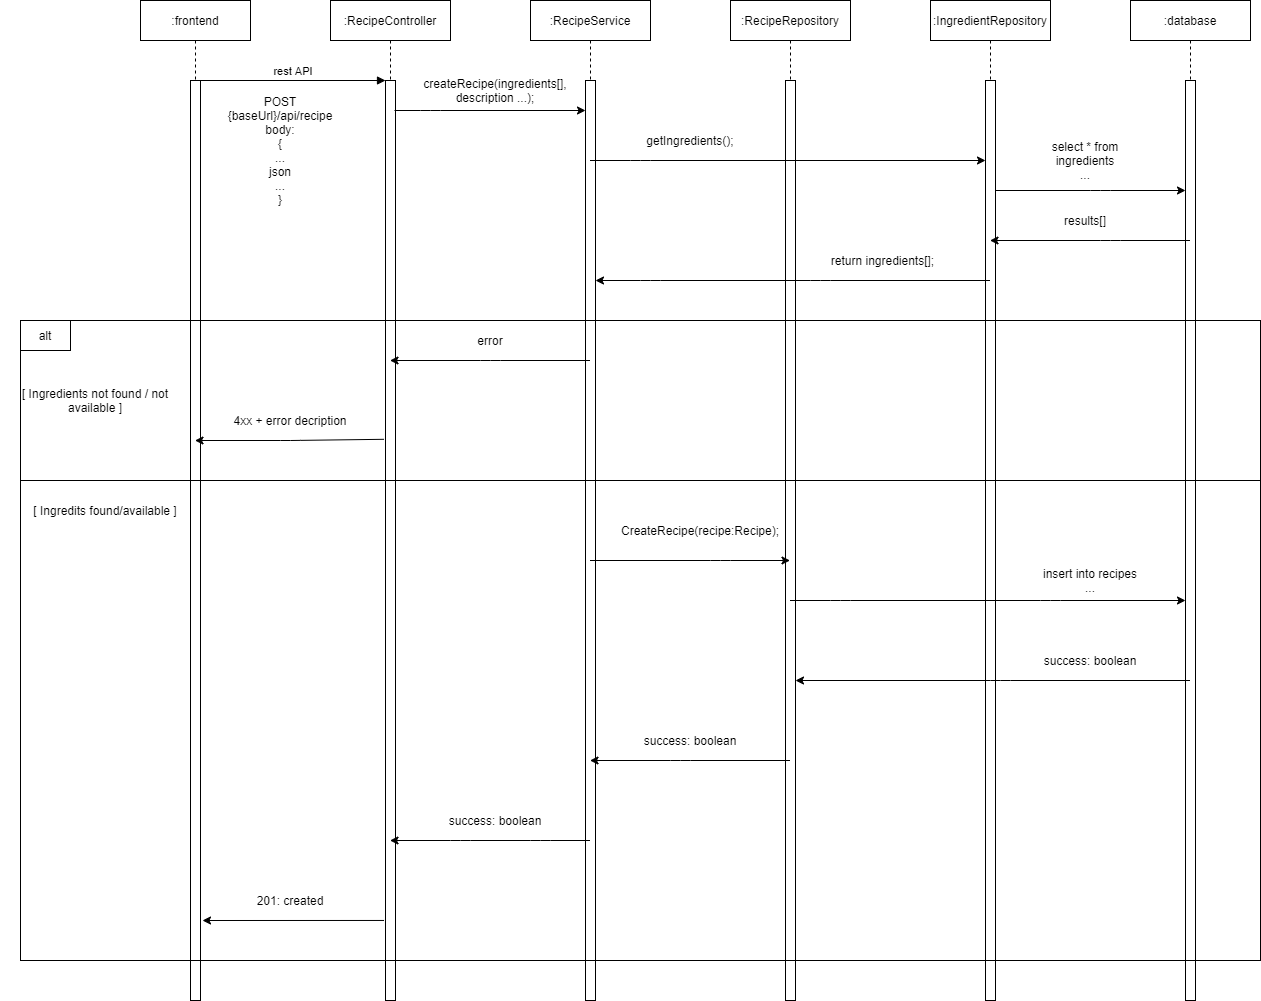

The diagram above was exported from draw.io. Its source (the exported page's mxGraphModel, read from the mxfile embedded in the PNG):
<mxGraphModel dx="1102" dy="694" grid="1" gridSize="10" guides="1" tooltips="1" connect="1" arrows="1" fold="1" page="1" pageScale="1" pageWidth="3300" pageHeight="4681" math="0" shadow="0">
  <root>
    <mxCell id="0" />
    <mxCell id="1" parent="0" />
    <mxCell id="3nuBFxr9cyL0pnOWT2aG-1" value=":frontend" style="shape=umlLifeline;perimeter=lifelinePerimeter;container=1;collapsible=0;recursiveResize=0;rounded=0;shadow=0;strokeWidth=1;" parent="1" vertex="1">
      <mxGeometry x="200" y="80" width="110" height="1000" as="geometry" />
    </mxCell>
    <mxCell id="3nuBFxr9cyL0pnOWT2aG-2" value="" style="points=[];perimeter=orthogonalPerimeter;rounded=0;shadow=0;strokeWidth=1;" parent="3nuBFxr9cyL0pnOWT2aG-1" vertex="1">
      <mxGeometry x="50" y="80" width="10" height="920" as="geometry" />
    </mxCell>
    <mxCell id="3nuBFxr9cyL0pnOWT2aG-5" value=":RecipeController" style="shape=umlLifeline;perimeter=lifelinePerimeter;container=1;collapsible=0;recursiveResize=0;rounded=0;shadow=0;strokeWidth=1;" parent="1" vertex="1">
      <mxGeometry x="390" y="80" width="120" height="1000" as="geometry" />
    </mxCell>
    <mxCell id="3nuBFxr9cyL0pnOWT2aG-6" value="" style="points=[];perimeter=orthogonalPerimeter;rounded=0;shadow=0;strokeWidth=1;" parent="3nuBFxr9cyL0pnOWT2aG-5" vertex="1">
      <mxGeometry x="55" y="80" width="10" height="920" as="geometry" />
    </mxCell>
    <mxCell id="3nuBFxr9cyL0pnOWT2aG-8" value="rest API" style="verticalAlign=bottom;endArrow=block;entryX=0;entryY=0;shadow=0;strokeWidth=1;" parent="1" source="3nuBFxr9cyL0pnOWT2aG-2" target="3nuBFxr9cyL0pnOWT2aG-6" edge="1">
      <mxGeometry relative="1" as="geometry">
        <mxPoint x="465" y="160" as="sourcePoint" />
      </mxGeometry>
    </mxCell>
    <mxCell id="Loc0opypSt6sTRkYSco6-1" value=":RecipeService" style="shape=umlLifeline;perimeter=lifelinePerimeter;container=1;collapsible=0;recursiveResize=0;rounded=0;shadow=0;strokeWidth=1;" parent="1" vertex="1">
      <mxGeometry x="590" y="80" width="120" height="1000" as="geometry" />
    </mxCell>
    <mxCell id="Loc0opypSt6sTRkYSco6-2" value="" style="points=[];perimeter=orthogonalPerimeter;rounded=0;shadow=0;strokeWidth=1;" parent="Loc0opypSt6sTRkYSco6-1" vertex="1">
      <mxGeometry x="55" y="80" width="10" height="920" as="geometry" />
    </mxCell>
    <mxCell id="Loc0opypSt6sTRkYSco6-3" value=":RecipeRepository" style="shape=umlLifeline;perimeter=lifelinePerimeter;container=1;collapsible=0;recursiveResize=0;rounded=0;shadow=0;strokeWidth=1;" parent="1" vertex="1">
      <mxGeometry x="790" y="80" width="120" height="1000" as="geometry" />
    </mxCell>
    <mxCell id="Loc0opypSt6sTRkYSco6-4" value="" style="points=[];perimeter=orthogonalPerimeter;rounded=0;shadow=0;strokeWidth=1;" parent="Loc0opypSt6sTRkYSco6-3" vertex="1">
      <mxGeometry x="55" y="80" width="10" height="920" as="geometry" />
    </mxCell>
    <mxCell id="Loc0opypSt6sTRkYSco6-5" value=":database" style="shape=umlLifeline;perimeter=lifelinePerimeter;container=1;collapsible=0;recursiveResize=0;rounded=0;shadow=0;strokeWidth=1;" parent="1" vertex="1">
      <mxGeometry x="1190" y="80" width="120" height="1000" as="geometry" />
    </mxCell>
    <mxCell id="Loc0opypSt6sTRkYSco6-6" value="" style="points=[];perimeter=orthogonalPerimeter;rounded=0;shadow=0;strokeWidth=1;" parent="Loc0opypSt6sTRkYSco6-5" vertex="1">
      <mxGeometry x="55" y="80" width="10" height="920" as="geometry" />
    </mxCell>
    <mxCell id="Loc0opypSt6sTRkYSco6-7" value=":IngredientRepository" style="shape=umlLifeline;perimeter=lifelinePerimeter;container=1;collapsible=0;recursiveResize=0;rounded=0;shadow=0;strokeWidth=1;" parent="1" vertex="1">
      <mxGeometry x="990" y="80" width="120" height="1000" as="geometry" />
    </mxCell>
    <mxCell id="Loc0opypSt6sTRkYSco6-8" value="" style="points=[];perimeter=orthogonalPerimeter;rounded=0;shadow=0;strokeWidth=1;" parent="Loc0opypSt6sTRkYSco6-7" vertex="1">
      <mxGeometry x="55" y="80" width="10" height="920" as="geometry" />
    </mxCell>
    <mxCell id="Loc0opypSt6sTRkYSco6-9" value="" style="endArrow=classic;html=1;" parent="1" target="Loc0opypSt6sTRkYSco6-2" edge="1">
      <mxGeometry width="50" height="50" relative="1" as="geometry">
        <mxPoint x="454" y="190" as="sourcePoint" />
        <mxPoint x="640" y="230" as="targetPoint" />
        <Array as="points">
          <mxPoint x="490" y="190" />
        </Array>
      </mxGeometry>
    </mxCell>
    <mxCell id="Loc0opypSt6sTRkYSco6-10" value="createRecipe(ingredients[], description ...);" style="text;html=1;strokeColor=none;fillColor=none;align=center;verticalAlign=middle;whiteSpace=wrap;rounded=0;" parent="1" vertex="1">
      <mxGeometry x="535" y="160" width="40" height="20" as="geometry" />
    </mxCell>
    <mxCell id="Loc0opypSt6sTRkYSco6-11" value="" style="endArrow=classic;html=1;" parent="1" source="Loc0opypSt6sTRkYSco6-1" target="Loc0opypSt6sTRkYSco6-8" edge="1">
      <mxGeometry width="50" height="50" relative="1" as="geometry">
        <mxPoint x="590" y="280" as="sourcePoint" />
        <mxPoint x="640" y="230" as="targetPoint" />
        <Array as="points">
          <mxPoint x="700" y="240" />
        </Array>
      </mxGeometry>
    </mxCell>
    <mxCell id="Loc0opypSt6sTRkYSco6-12" value="getIngredients();" style="text;html=1;strokeColor=none;fillColor=none;align=center;verticalAlign=middle;whiteSpace=wrap;rounded=0;" parent="1" vertex="1">
      <mxGeometry x="730" y="210" width="40" height="20" as="geometry" />
    </mxCell>
    <mxCell id="Loc0opypSt6sTRkYSco6-13" value="" style="endArrow=classic;html=1;" parent="1" source="Loc0opypSt6sTRkYSco6-7" target="Loc0opypSt6sTRkYSco6-2" edge="1">
      <mxGeometry width="50" height="50" relative="1" as="geometry">
        <mxPoint x="590" y="280" as="sourcePoint" />
        <mxPoint x="640" y="230" as="targetPoint" />
        <Array as="points">
          <mxPoint x="880" y="360" />
          <mxPoint x="710" y="360" />
        </Array>
      </mxGeometry>
    </mxCell>
    <mxCell id="Loc0opypSt6sTRkYSco6-14" value="return ingredients[];" style="text;html=1;strokeColor=none;fillColor=none;align=center;verticalAlign=middle;whiteSpace=wrap;rounded=0;" parent="1" vertex="1">
      <mxGeometry x="880" y="330" width="125" height="20" as="geometry" />
    </mxCell>
    <mxCell id="Loc0opypSt6sTRkYSco6-16" value="" style="endArrow=classic;html=1;" parent="1" source="Loc0opypSt6sTRkYSco6-8" target="Loc0opypSt6sTRkYSco6-6" edge="1">
      <mxGeometry width="50" height="50" relative="1" as="geometry">
        <mxPoint x="590" y="280" as="sourcePoint" />
        <mxPoint x="640" y="230" as="targetPoint" />
        <Array as="points">
          <mxPoint x="1160" y="270" />
        </Array>
      </mxGeometry>
    </mxCell>
    <mxCell id="Loc0opypSt6sTRkYSco6-17" value="" style="endArrow=classic;html=1;" parent="1" source="Loc0opypSt6sTRkYSco6-5" target="Loc0opypSt6sTRkYSco6-7" edge="1">
      <mxGeometry width="50" height="50" relative="1" as="geometry">
        <mxPoint x="590" y="280" as="sourcePoint" />
        <mxPoint x="640" y="230" as="targetPoint" />
        <Array as="points">
          <mxPoint x="1170" y="320" />
        </Array>
      </mxGeometry>
    </mxCell>
    <mxCell id="Loc0opypSt6sTRkYSco6-18" value="" style="endArrow=classic;html=1;" parent="1" source="Loc0opypSt6sTRkYSco6-1" target="Loc0opypSt6sTRkYSco6-3" edge="1">
      <mxGeometry width="50" height="50" relative="1" as="geometry">
        <mxPoint x="660" y="380" as="sourcePoint" />
        <mxPoint x="640" y="230" as="targetPoint" />
        <Array as="points">
          <mxPoint x="780" y="640" />
        </Array>
      </mxGeometry>
    </mxCell>
    <mxCell id="Loc0opypSt6sTRkYSco6-19" value="CreateRecipe(recipe:Recipe);" style="text;html=1;strokeColor=none;fillColor=none;align=center;verticalAlign=middle;whiteSpace=wrap;rounded=0;" parent="1" vertex="1">
      <mxGeometry x="740" y="600" width="40" height="20" as="geometry" />
    </mxCell>
    <mxCell id="Loc0opypSt6sTRkYSco6-20" value="" style="endArrow=classic;html=1;" parent="1" source="Loc0opypSt6sTRkYSco6-3" target="Loc0opypSt6sTRkYSco6-6" edge="1">
      <mxGeometry width="50" height="50" relative="1" as="geometry">
        <mxPoint x="590" y="280" as="sourcePoint" />
        <mxPoint x="640" y="230" as="targetPoint" />
        <Array as="points">
          <mxPoint x="900" y="680" />
          <mxPoint x="1110" y="680" />
        </Array>
      </mxGeometry>
    </mxCell>
    <mxCell id="Loc0opypSt6sTRkYSco6-21" value="insert into recipes ..." style="text;html=1;strokeColor=none;fillColor=none;align=center;verticalAlign=middle;whiteSpace=wrap;rounded=0;" parent="1" vertex="1">
      <mxGeometry x="1100" y="650" width="100" height="20" as="geometry" />
    </mxCell>
    <mxCell id="Loc0opypSt6sTRkYSco6-23" value="" style="endArrow=classic;html=1;" parent="1" source="Loc0opypSt6sTRkYSco6-5" target="Loc0opypSt6sTRkYSco6-4" edge="1">
      <mxGeometry width="50" height="50" relative="1" as="geometry">
        <mxPoint x="590" y="440" as="sourcePoint" />
        <mxPoint x="850" y="478" as="targetPoint" />
        <Array as="points">
          <mxPoint x="1060" y="760" />
        </Array>
      </mxGeometry>
    </mxCell>
    <mxCell id="Loc0opypSt6sTRkYSco6-25" value="" style="endArrow=classic;html=1;" parent="1" source="Loc0opypSt6sTRkYSco6-3" target="Loc0opypSt6sTRkYSco6-1" edge="1">
      <mxGeometry width="50" height="50" relative="1" as="geometry">
        <mxPoint x="610" y="530" as="sourcePoint" />
        <mxPoint x="660" y="480" as="targetPoint" />
        <Array as="points">
          <mxPoint x="740" y="840" />
        </Array>
      </mxGeometry>
    </mxCell>
    <mxCell id="Loc0opypSt6sTRkYSco6-26" value="" style="endArrow=classic;html=1;" parent="1" source="Loc0opypSt6sTRkYSco6-1" target="3nuBFxr9cyL0pnOWT2aG-5" edge="1">
      <mxGeometry width="50" height="50" relative="1" as="geometry">
        <mxPoint x="460" y="600" as="sourcePoint" />
        <mxPoint x="510" y="550" as="targetPoint" />
        <Array as="points">
          <mxPoint x="600" y="920" />
          <mxPoint x="520" y="920" />
        </Array>
      </mxGeometry>
    </mxCell>
    <mxCell id="Loc0opypSt6sTRkYSco6-27" value="select * from ingredients&lt;br&gt;..." style="text;html=1;strokeColor=none;fillColor=none;align=center;verticalAlign=middle;whiteSpace=wrap;rounded=0;" parent="1" vertex="1">
      <mxGeometry x="1110" y="230" width="70" height="20" as="geometry" />
    </mxCell>
    <mxCell id="Loc0opypSt6sTRkYSco6-28" value="results[]" style="text;html=1;strokeColor=none;fillColor=none;align=center;verticalAlign=middle;whiteSpace=wrap;rounded=0;" parent="1" vertex="1">
      <mxGeometry x="1125" y="290" width="40" height="20" as="geometry" />
    </mxCell>
    <mxCell id="Loc0opypSt6sTRkYSco6-29" value="success: boolean" style="text;html=1;strokeColor=none;fillColor=none;align=center;verticalAlign=middle;whiteSpace=wrap;rounded=0;" parent="1" vertex="1">
      <mxGeometry x="1095" y="730" width="110" height="20" as="geometry" />
    </mxCell>
    <mxCell id="Loc0opypSt6sTRkYSco6-30" value="success: boolean" style="text;html=1;strokeColor=none;fillColor=none;align=center;verticalAlign=middle;whiteSpace=wrap;rounded=0;" parent="1" vertex="1">
      <mxGeometry x="695" y="810" width="110" height="20" as="geometry" />
    </mxCell>
    <mxCell id="Loc0opypSt6sTRkYSco6-31" value="success: boolean" style="text;html=1;strokeColor=none;fillColor=none;align=center;verticalAlign=middle;whiteSpace=wrap;rounded=0;" parent="1" vertex="1">
      <mxGeometry x="500" y="890" width="110" height="20" as="geometry" />
    </mxCell>
    <mxCell id="Loc0opypSt6sTRkYSco6-34" value="POST {baseUrl}/api/recipe&lt;br&gt;body:&lt;br&gt;{&lt;br&gt;...&lt;br&gt;json&lt;br&gt;...&lt;br&gt;}" style="text;html=1;strokeColor=none;fillColor=none;align=center;verticalAlign=middle;whiteSpace=wrap;rounded=0;" parent="1" vertex="1">
      <mxGeometry x="320" y="220" width="40" height="20" as="geometry" />
    </mxCell>
    <mxCell id="Loc0opypSt6sTRkYSco6-38" value="" style="rounded=0;whiteSpace=wrap;html=1;fillColor=none;" parent="1" vertex="1">
      <mxGeometry x="80" y="400" width="1240" height="160" as="geometry" />
    </mxCell>
    <mxCell id="Loc0opypSt6sTRkYSco6-39" value="" style="rounded=0;whiteSpace=wrap;html=1;fillColor=none;" parent="1" vertex="1">
      <mxGeometry x="80" y="560" width="1240" height="480" as="geometry" />
    </mxCell>
    <mxCell id="Loc0opypSt6sTRkYSco6-42" value="" style="rounded=0;whiteSpace=wrap;html=1;" parent="1" vertex="1">
      <mxGeometry x="80" y="400" width="50" height="30" as="geometry" />
    </mxCell>
    <mxCell id="Loc0opypSt6sTRkYSco6-43" value="alt" style="text;html=1;strokeColor=none;fillColor=none;align=center;verticalAlign=middle;whiteSpace=wrap;rounded=0;" parent="1" vertex="1">
      <mxGeometry x="85" y="405" width="40" height="20" as="geometry" />
    </mxCell>
    <mxCell id="Loc0opypSt6sTRkYSco6-44" value="" style="endArrow=classic;html=1;" parent="1" source="Loc0opypSt6sTRkYSco6-1" target="3nuBFxr9cyL0pnOWT2aG-5" edge="1">
      <mxGeometry width="50" height="50" relative="1" as="geometry">
        <mxPoint x="650" y="570" as="sourcePoint" />
        <mxPoint x="700" y="520" as="targetPoint" />
        <Array as="points">
          <mxPoint x="550" y="440" />
        </Array>
      </mxGeometry>
    </mxCell>
    <mxCell id="Loc0opypSt6sTRkYSco6-45" value="error" style="text;html=1;strokeColor=none;fillColor=none;align=center;verticalAlign=middle;whiteSpace=wrap;rounded=0;" parent="1" vertex="1">
      <mxGeometry x="530" y="410" width="40" height="20" as="geometry" />
    </mxCell>
    <mxCell id="Loc0opypSt6sTRkYSco6-47" value="" style="endArrow=classic;html=1;exitX=-0.147;exitY=0.39;exitDx=0;exitDy=0;exitPerimeter=0;" parent="1" source="3nuBFxr9cyL0pnOWT2aG-6" target="3nuBFxr9cyL0pnOWT2aG-1" edge="1">
      <mxGeometry width="50" height="50" relative="1" as="geometry">
        <mxPoint x="650" y="560" as="sourcePoint" />
        <mxPoint x="700" y="510" as="targetPoint" />
        <Array as="points">
          <mxPoint x="350" y="520" />
        </Array>
      </mxGeometry>
    </mxCell>
    <mxCell id="Loc0opypSt6sTRkYSco6-48" value="4xx + error decription" style="text;html=1;strokeColor=none;fillColor=none;align=center;verticalAlign=middle;whiteSpace=wrap;rounded=0;" parent="1" vertex="1">
      <mxGeometry x="280" y="490" width="140" height="20" as="geometry" />
    </mxCell>
    <mxCell id="Loc0opypSt6sTRkYSco6-52" value="" style="endArrow=classic;html=1;exitX=-0.147;exitY=0.913;exitDx=0;exitDy=0;exitPerimeter=0;" parent="1" source="3nuBFxr9cyL0pnOWT2aG-6" edge="1">
      <mxGeometry width="50" height="50" relative="1" as="geometry">
        <mxPoint x="320" y="1010" as="sourcePoint" />
        <mxPoint x="262" y="1000" as="targetPoint" />
      </mxGeometry>
    </mxCell>
    <mxCell id="Loc0opypSt6sTRkYSco6-53" value="201: created" style="text;html=1;strokeColor=none;fillColor=none;align=center;verticalAlign=middle;whiteSpace=wrap;rounded=0;" parent="1" vertex="1">
      <mxGeometry x="310" y="970" width="80" height="20" as="geometry" />
    </mxCell>
    <mxCell id="MZlogvlbU7xyeKqnV5xf-1" value="[ Ingredits found/available ]" style="text;html=1;strokeColor=none;fillColor=none;align=center;verticalAlign=middle;whiteSpace=wrap;rounded=0;" parent="1" vertex="1">
      <mxGeometry x="70" y="580" width="190" height="20" as="geometry" />
    </mxCell>
    <mxCell id="MZlogvlbU7xyeKqnV5xf-2" value="[ Ingredients not found / not available ]" style="text;html=1;strokeColor=none;fillColor=none;align=center;verticalAlign=middle;whiteSpace=wrap;rounded=0;" parent="1" vertex="1">
      <mxGeometry x="60" y="470" width="190" height="20" as="geometry" />
    </mxCell>
  </root>
</mxGraphModel>